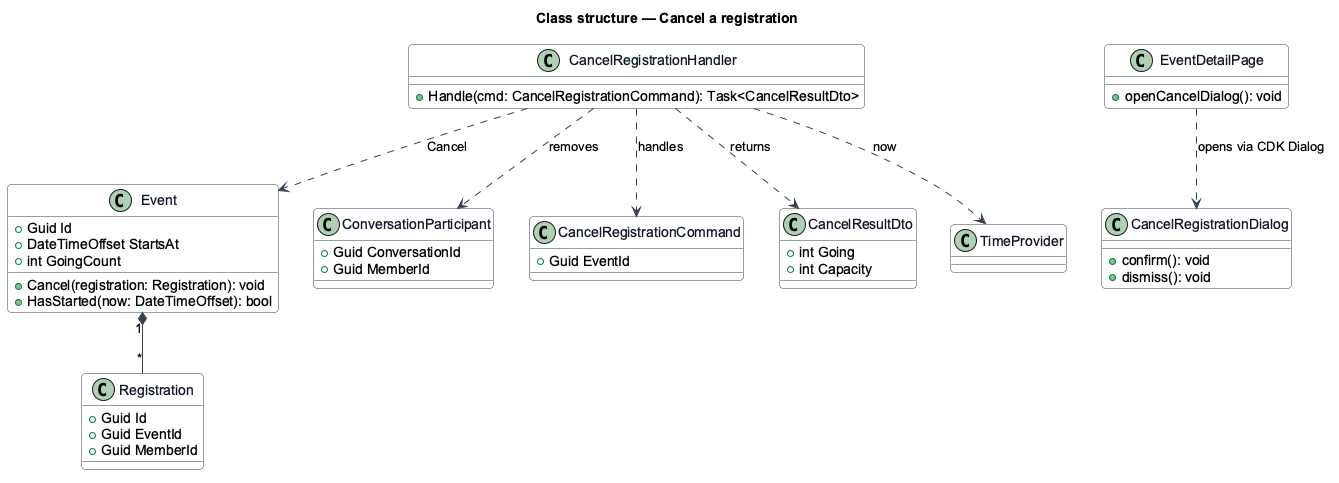

The diagram above was rendered by PlantUML. Its source (embedded in the PNG):
@startuml
skinparam backgroundColor #FFFFFF
skinparam shadowing false
skinparam roundcorner 8
skinparam defaultFontName Arial
skinparam ArrowColor #344054
skinparam class {
  BorderColor #344054
  FontColor #101828
  BackgroundColor #F9FAFB
}
title Class structure — Cancel a registration

class Event {
  +Guid Id
  +DateTimeOffset StartsAt
  +int GoingCount
  +Cancel(registration: Registration): void
  +HasStarted(now: DateTimeOffset): bool
}
class Registration {
  +Guid Id
  +Guid EventId
  +Guid MemberId
}
class ConversationParticipant {
  +Guid ConversationId
  +Guid MemberId
}
class CancelRegistrationCommand {
  +Guid EventId
}
class CancelRegistrationHandler {
  +Handle(cmd: CancelRegistrationCommand): Task<CancelResultDto>
}
class CancelResultDto {
  +int Going
  +int Capacity
}
class TimeProvider
class EventDetailPage {
  +openCancelDialog(): void
}
class CancelRegistrationDialog {
  +confirm(): void
  +dismiss(): void
}
Event "1" *-- "*" Registration
CancelRegistrationHandler ..> CancelRegistrationCommand : handles
CancelRegistrationHandler ..> TimeProvider : now
CancelRegistrationHandler ..> Event : Cancel
CancelRegistrationHandler ..> ConversationParticipant : removes
CancelRegistrationHandler ..> CancelResultDto : returns
EventDetailPage ..> CancelRegistrationDialog : opens via CDK Dialog
@enduml